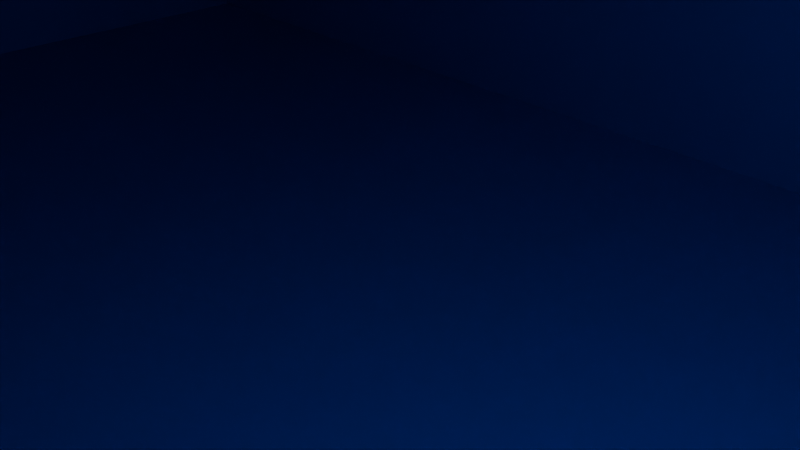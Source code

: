 # Source: Ocean.blend  (saved by Blender 4.1.23; exported with 4.5.12 LTS)
import bpy
from mathutils import Matrix  # noqa: F401  (used for matrix-valued properties, if any)

bpy.ops.wm.read_factory_settings(use_empty=True)
scene = bpy.context.scene
scene.name = 'Scene'

# ---- collections
col_collection = bpy.data.collections.new('Collection'); scene.collection.children.link(col_collection)

# ---- materials (node trees are filled in below, after node groups)
mat_material = bpy.data.materials.new('Material')
mat_material.alpha_threshold = 0.0
mat_material.use_transparent_shadow = False
mat_material.roughness = 0.5
mat_material.line_color = (0.0, 0.0, 0.0, 1.0)

# ---- material node trees
mat_material.use_nodes = True; mat_material.node_tree.nodes.clear()
_N = mat_material.node_tree.nodes; _L = mat_material.node_tree.links
n0 = _N.new('ShaderNodeOutputMaterial'); n0.name = 'Material Output'; n0.location = (300, 300)
n1 = _N.new('ShaderNodeBsdfPrincipled'); n1.name = 'Principled BSDF'; n1.location = (10, 300)
n1.inputs[3].default_value = 1.45
n2 = _N.new('ShaderNodeRGB'); n2.name = 'RGB'; n2.location = (-180, 280)
n2.outputs[0].default_value = (0.0, 0.06323, 0.4996, 1.0)
_L.new(n1.outputs[0], n0.inputs[0])
_L.new(n2.outputs[0], n1.inputs[0])
n0.is_active_output = True

# ---- world
world_world = bpy.data.worlds.new('World'); scene.world = world_world
world_world.use_nodes = True; world_world.node_tree.nodes.clear()
_N = world_world.node_tree.nodes; _L = world_world.node_tree.links
n0 = _N.new('ShaderNodeOutputWorld'); n0.name = 'World Output'; n0.location = (300, 300)
n1 = _N.new('ShaderNodeBackground'); n1.name = 'Background'; n1.location = (10, 300)
n1.inputs[0].default_value = (0.05088, 0.05088, 0.05088, 1.0)
_L.new(n1.outputs[0], n0.inputs[0])
n0.is_active_output = True
world_world.color = (0.05088, 0.05088, 0.05088)
world_world.use_sun_shadow = False
world_world.sun_shadow_jitter_overblur = 0.0

# ---- cameras
cam_camera = bpy.data.cameras.new('Camera')
cam_camera.clip_end = 100.0
cam_camera.ortho_scale = 7.314

# ---- lights
light_light = bpy.data.lights.new('Light', 'POINT')
light_light.transmission_factor = 0.0
light_light.energy = 1000.0
light_light.shadow_soft_size = 0.1
light_light.shadow_maximum_resolution = 0.006
light_light.use_absolute_resolution = True

# ---- meshes
me_cube = bpy.data.meshes.new('Cube')
me_cube.from_pydata([(1.0, 15.58, 1.0), (1.0, 15.58, -1.0), (1.0, -15.58, 1.0), (1.0, -15.58, -1.0), (-1.0, 15.58, 1.0), (-1.0, 15.58, -1.0), (-1.0, -15.58, 1.0), (-1.0, -15.58, -1.0)], [], [(0, 4, 6, 2), (3, 2, 6, 7), (7, 6, 4, 5), (5, 1, 3, 7), (1, 0, 2, 3), (5, 4, 0, 1)])
_uv = me_cube.uv_layers.new(name='UVMap')
_uv.uv.foreach_set('vector', [0.625, 0.5, 0.875, 0.5, 0.875, 0.75, 0.625, 0.75, 0.375, 0.75, 0.625, 0.75, 0.625, 1.0, 0.375, 1.0, 0.375, 0.0, 0.625, 0.0, 0.625, 0.25, 0.375, 0.25, 0.125, 0.5, 0.375, 0.5, 0.375, 0.75, 0.125, 0.75, 0.375, 0.5, 0.625, 0.5, 0.625, 0.75, 0.375, 0.75, 0.375, 0.25, 0.625, 0.25, 0.625, 0.5, 0.375, 0.5])
me_cube.materials.append(mat_material)
me_cube.use_mirror_vertex_groups = False
me_cube.update()

# ---- objects
ob_cube = bpy.data.objects.new('Cube', me_cube)
ob_light = bpy.data.objects.new('Light', light_light)
ob_camera = bpy.data.objects.new('Camera', cam_camera)

# ---- transforms, parenting, visibility, modifiers, constraints
ob_cube.location = (0.0, 0.0, 0.0)
ob_cube.scale = (30.04, 1.195, 7.187)
ob_cube.lock_rotations_4d = False
ob_cube.empty_display_type = 'ARROWS'
ob_cube.lineart.crease_threshold = 0.0
ob_light.location = (4.076, 1.005, 5.904)
ob_light.rotation_euler = (0.6503, 0.05522, 1.866)
ob_light.lock_rotations_4d = False
ob_light.empty_display_type = 'ARROWS'
ob_light.color = (0.0, 0.0, 0.0, 0.0)
ob_light.lineart.crease_threshold = 0.0
ob_camera.location = (7.359, -6.926, 4.958)
ob_camera.rotation_euler = (1.109, 0.0, 0.8149)
ob_camera.lock_rotations_4d = False
ob_camera.empty_display_type = 'ARROWS'
ob_camera.color = (0.0, 0.0, 0.0, 0.0)
ob_camera.display_type = 'WIRE'
ob_camera.lineart.crease_threshold = 0.0

# ---- collection membership
col_collection.objects.link(ob_cube)
col_collection.objects.link(ob_light)
col_collection.objects.link(ob_camera)

# ---- scene / render settings (as saved in the file)
scene.camera = ob_camera
scene.frame_start = 1; scene.frame_end = 250; scene.frame_set(1)
scene.render.engine = 'BLENDER_EEVEE_NEXT'
scene.cycles.sampling_pattern = 'TABULATED_SOBOL'
scene.eevee.ray_tracing_options.trace_max_roughness = 0.0
bpy.context.view_layer.update()

